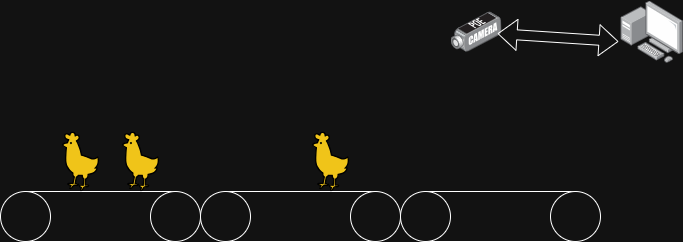

The diagram above was exported from draw.io. Its source (the exported page's mxGraphModel, read from the mxfile embedded in the PNG):
<mxGraphModel dx="674" dy="522" grid="1" gridSize="10" guides="1" tooltips="1" connect="1" arrows="1" fold="1" page="1" pageScale="1" pageWidth="850" pageHeight="1100" math="0" shadow="0">
  <root>
    <mxCell id="0" />
    <mxCell id="1" parent="0" />
    <mxCell id="_80eO3AmbZPoNGUzTjrb-1" value="" style="image;points=[];aspect=fixed;html=1;align=center;shadow=0;dashed=0;image=img/lib/allied_telesis/security/POE_DVS_Camera.svg;" vertex="1" parent="1">
      <mxGeometry x="490" y="90.1" width="51" height="40.2" as="geometry" />
    </mxCell>
    <mxCell id="_80eO3AmbZPoNGUzTjrb-2" value="" style="verticalLabelPosition=bottom;outlineConnect=0;align=center;dashed=0;html=1;verticalAlign=top;shape=mxgraph.pid.misc.conveyor_(belt);" vertex="1" parent="1">
      <mxGeometry x="40" y="270" width="200" height="50" as="geometry" />
    </mxCell>
    <mxCell id="_80eO3AmbZPoNGUzTjrb-3" value="" style="verticalLabelPosition=bottom;outlineConnect=0;align=center;dashed=0;html=1;verticalAlign=top;shape=mxgraph.pid.misc.conveyor_(belt);" vertex="1" parent="1">
      <mxGeometry x="240" y="270" width="200" height="50" as="geometry" />
    </mxCell>
    <mxCell id="_80eO3AmbZPoNGUzTjrb-4" value="" style="verticalLabelPosition=bottom;outlineConnect=0;align=center;dashed=0;html=1;verticalAlign=top;shape=mxgraph.pid.misc.conveyor_(belt);" vertex="1" parent="1">
      <mxGeometry x="440" y="270" width="200" height="50" as="geometry" />
    </mxCell>
    <mxCell id="_80eO3AmbZPoNGUzTjrb-5" value="" style="shape=image;html=1;verticalAlign=top;verticalLabelPosition=bottom;labelBackgroundColor=#ffffff;imageAspect=0;aspect=fixed;image=https://icons.diagrams.net/icon-cache1/Spring-2101/Chicken-878.svg" vertex="1" parent="1">
      <mxGeometry x="90" y="210" width="60" height="60" as="geometry" />
    </mxCell>
    <mxCell id="_80eO3AmbZPoNGUzTjrb-6" value="" style="shape=image;html=1;verticalAlign=top;verticalLabelPosition=bottom;labelBackgroundColor=#ffffff;imageAspect=0;aspect=fixed;image=https://icons.diagrams.net/icon-cache1/Spring-2101/Chicken-878.svg" vertex="1" parent="1">
      <mxGeometry x="150" y="210" width="60" height="60" as="geometry" />
    </mxCell>
    <mxCell id="_80eO3AmbZPoNGUzTjrb-7" value="" style="shape=image;html=1;verticalAlign=top;verticalLabelPosition=bottom;labelBackgroundColor=#ffffff;imageAspect=0;aspect=fixed;image=https://icons.diagrams.net/icon-cache1/Spring-2101/Chicken-878.svg" vertex="1" parent="1">
      <mxGeometry x="340" y="210" width="60" height="60" as="geometry" />
    </mxCell>
    <mxCell id="_80eO3AmbZPoNGUzTjrb-8" value="" style="image;points=[];aspect=fixed;html=1;align=center;shadow=0;dashed=0;image=img/lib/allied_telesis/computer_and_terminals/Personal_Computer_with_Server.svg;" vertex="1" parent="1">
      <mxGeometry x="660" y="79" width="62.400000000000006" height="62.400000000000006" as="geometry" />
    </mxCell>
    <mxCell id="_80eO3AmbZPoNGUzTjrb-10" value="" style="shape=flexArrow;endArrow=classic;startArrow=classic;html=1;rounded=0;entryX=-0.032;entryY=0.657;entryDx=0;entryDy=0;entryPerimeter=0;exitX=0.922;exitY=0.547;exitDx=0;exitDy=0;exitPerimeter=0;" edge="1" parent="1" source="_80eO3AmbZPoNGUzTjrb-1" target="_80eO3AmbZPoNGUzTjrb-8">
      <mxGeometry width="100" height="100" relative="1" as="geometry">
        <mxPoint x="330" y="320" as="sourcePoint" />
        <mxPoint x="430" y="220" as="targetPoint" />
      </mxGeometry>
    </mxCell>
  </root>
</mxGraphModel>